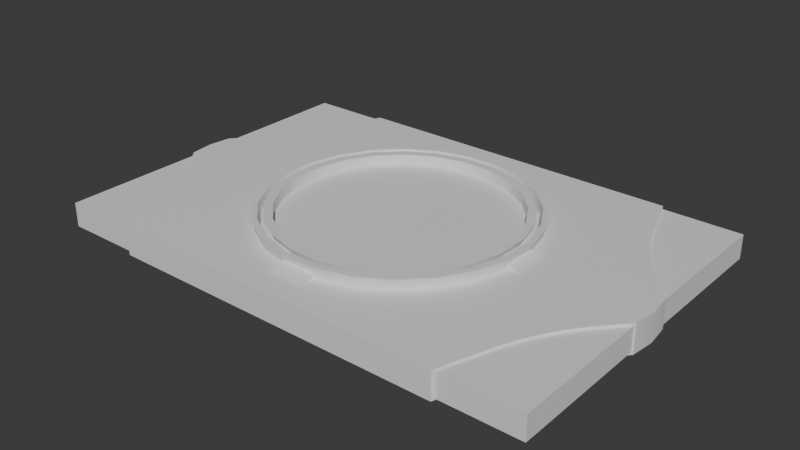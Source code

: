 # Source: iss_itdp.blend  (saved by Blender 4.2.66; exported with 4.5.12 LTS)
import bpy
from mathutils import Matrix  # noqa: F401  (used for matrix-valued properties, if any)

bpy.ops.wm.read_factory_settings(use_empty=True)
scene = bpy.context.scene
scene.name = 'Scene'

# ---- materials (node trees are filled in below, after node groups)
mat_iss_itdp = bpy.data.materials.new('iss_itdp')
mat_col = bpy.data.materials.new('col')

# ---- node groups
ng_smooth_by_angle = bpy.data.node_groups.new('Smooth by Angle', 'GeometryNodeTree')
_s = ng_smooth_by_angle.interface.new_socket(name='Mesh', in_out='OUTPUT', socket_type='NodeSocketGeometry')
_s = ng_smooth_by_angle.interface.new_socket(name='Mesh', in_out='INPUT', socket_type='NodeSocketGeometry')
_s = ng_smooth_by_angle.interface.new_socket(name='Angle', in_out='INPUT', socket_type='NodeSocketFloat')
_s.subtype = 'ANGLE'
_s.default_value = 0.5236
_s.min_value = 0.0
_s.max_value = 3.142
_s.description = 'Maximum face angle for smooth edges'
_s = ng_smooth_by_angle.interface.new_socket(name='Ignore Sharpness', in_out='INPUT', socket_type='NodeSocketBool')
_s.force_non_field = True
ng_smooth_by_angle.description = 'Set the sharpness of mesh edges based on the angle between the neighboring faces'
ng_smooth_by_angle.is_modifier = True
_N = ng_smooth_by_angle.nodes; _L = ng_smooth_by_angle.links
n0 = _N.new('GeometryNodeSetShadeSmooth'); n0.name = 'Set Shade Smooth'; n0.location = (120, -80)
n0.domain = 'EDGE'
n1 = _N.new('GeometryNodeSetShadeSmooth'); n1.name = 'Set Shade Smooth.001'; n1.location = (300, -80)
n2 = _N.new('NodeGroupOutput'); n2.name = 'Group Output'; n2.location = (480, -80)
n3 = _N.new('GeometryNodeInputMeshEdgeAngle'); n3.name = 'Edge Angle'; n3.location = (-440, -240)
n4 = _N.new('NodeGroupInput'); n4.name = 'Group Input'; n4.location = (-80, -80)
n5 = _N.new('GeometryNodeInputEdgeSmooth'); n5.name = 'Is Edge Smooth'; n5.location = (-260, -120)
n6 = _N.new('GeometryNodeInputShadeSmooth'); n6.name = 'Is Shade Smooth'; n6.location = (-440, -397)
n7 = _N.new('FunctionNodeCompare'); n7.name = 'Compare'; n7.location = (-260, -260)
n7.operation = 'LESS_EQUAL'
n7.inputs[6].default_value = (0.0, 0.0, 0.0, 0.0)
n7.inputs[7].default_value = (0.0, 0.0, 0.0, 0.0)
n8 = _N.new('FunctionNodeBooleanMath'); n8.name = 'Boolean Math.001'; n8.location = (-80, -260)
n9 = _N.new('NodeGroupInput'); n9.name = 'Group Input.001'; n9.location = (-440, -329)
n10 = _N.new('NodeGroupInput'); n10.name = 'Group Input.002'; n10.location = (-259, -189)
n11 = _N.new('FunctionNodeBooleanMath'); n11.name = 'Boolean Math'; n11.location = (-80, -149)
n11.operation = 'OR'
n12 = _N.new('FunctionNodeBooleanMath'); n12.name = 'Boolean Math.002'; n12.location = (-260, -380)
n12.operation = 'OR'
n13 = _N.new('NodeGroupInput'); n13.name = 'Group Input.003'; n13.location = (-440, -460)
_L.new(n3.outputs[0], n7.inputs[0])
_L.new(n1.outputs[0], n2.inputs[0])
_L.new(n9.outputs[1], n7.inputs[1])
_L.new(n7.outputs[0], n8.inputs[0])
_L.new(n4.outputs[0], n0.inputs[0])
_L.new(n0.outputs[0], n1.inputs[0])
_L.new(n8.outputs[0], n0.inputs[2])
_L.new(n10.outputs[2], n11.inputs[1])
_L.new(n5.outputs[0], n11.inputs[0])
_L.new(n11.outputs[0], n0.inputs[1])
_L.new(n13.outputs[2], n12.inputs[1])
_L.new(n6.outputs[0], n12.inputs[0])
_L.new(n12.outputs[0], n8.inputs[1])
n2.is_active_output = True

# ---- material node trees
mat_iss_itdp.use_nodes = True; mat_iss_itdp.node_tree.nodes.clear()
_N = mat_iss_itdp.node_tree.nodes; _L = mat_iss_itdp.node_tree.links
n0 = _N.new('ShaderNodeBsdfPrincipled'); n0.name = 'BSDF guidée'; n0.location = (10, 300)
n1 = _N.new('ShaderNodeOutputMaterial'); n1.name = 'Sortie matériau'; n1.location = (300, 300)
_L.new(n0.outputs[0], n1.inputs[0])
n1.is_active_output = True
mat_col.use_nodes = True; mat_col.node_tree.nodes.clear()
_N = mat_col.node_tree.nodes; _L = mat_col.node_tree.links
n0 = _N.new('ShaderNodeBsdfPrincipled'); n0.name = 'BSDF guidée'; n0.location = (10, 300)
n1 = _N.new('ShaderNodeOutputMaterial'); n1.name = 'Sortie matériau'; n1.location = (300, 300)
_L.new(n0.outputs[0], n1.inputs[0])
n1.is_active_output = True

# ---- world
world_world = bpy.data.worlds.new('World'); scene.world = world_world
world_world.use_nodes = True; world_world.node_tree.nodes.clear()
_N = world_world.node_tree.nodes; _L = world_world.node_tree.links
n0 = _N.new('ShaderNodeOutputWorld'); n0.name = 'World Output'; n0.location = (300, 300)
n1 = _N.new('ShaderNodeBackground'); n1.name = 'Background'; n1.location = (10, 300)
n1.inputs[0].default_value = (0.05088, 0.05088, 0.05088, 1.0)
_L.new(n1.outputs[0], n0.inputs[0])
n0.is_active_output = True
world_world.color = (0.05088, 0.05088, 0.05088)
world_world.sun_shadow_jitter_overblur = 0.0

# ---- meshes
me_cube_001 = bpy.data.meshes.new('Cube.001')
me_cube_001.from_pydata([(-1.0, -1.0, -1.0), (-1.0, -1.0, 1.0), (-1.0, 1.0, -1.0), (-1.0, 1.0, 1.0), (1.0, -1.0, -1.0), (1.0, -1.0, 1.0), (1.0, 1.0, -1.0), (1.0, 1.0, 1.0), (-1.0, -1.0, 0.0), (-1.0, 1.0, 0.0), (1.0, 1.0, 0.0), (1.0, -1.0, 0.0), (-1.281, 0.0, -1.088), (-1.474, -0.1387, -1.072), (-1.49, 0.0, -1.074), (-1.474, 0.1387, -1.072), (-1.281, 0.0, 1.088), (-1.474, 0.1387, 1.072), (-1.49, 0.0, 1.074), (-1.474, -0.1387, 1.072), (1.281, 0.0, -1.088), (1.474, 0.1387, -1.072), (1.49, 0.0, -1.074), (1.474, -0.1387, -1.072), (1.281, 0.0, 1.088), (1.474, -0.1387, 1.072), (1.49, 0.0, 1.074), (1.474, 0.1387, 1.072), (1.474, 0.1387, 0.0), (1.49, 0.0, 0.0), (1.474, -0.1387, 0.0), (-1.474, -0.1387, 0.0), (-1.49, 0.0, 0.0), (-1.474, 0.1387, 0.0), (-1.109, -0.6812, -1.039), (-1.333, -0.2982, -1.069), (-1.229, -0.246, -1.076), (-1.148, -0.5864, -1.049), (-1.205, -0.4803, -1.059), (-1.269, -0.3791, -1.065), (-1.333, 0.2982, -1.069), (-1.109, 0.6812, -1.039), (-1.229, 0.246, -1.076), (-1.269, 0.3791, -1.065), (-1.205, 0.4803, -1.059), (-1.148, 0.5864, -1.049), (-1.109, 0.6812, 1.039), (-1.333, 0.2982, 1.069), (-1.229, 0.246, 1.076), (-1.148, 0.5864, 1.049), (-1.205, 0.4803, 1.059), (-1.269, 0.3791, 1.065), (-1.333, -0.2982, 1.069), (-1.109, -0.6812, 1.039), (-1.229, -0.246, 1.076), (-1.269, -0.3791, 1.065), (-1.205, -0.4803, 1.059), (-1.148, -0.5864, 1.049), (1.109, 0.6812, -1.039), (1.333, 0.2982, -1.069), (1.229, 0.246, -1.076), (1.148, 0.5864, -1.049), (1.205, 0.4803, -1.059), (1.269, 0.3791, -1.065), (1.333, -0.2982, -1.069), (1.109, -0.6812, -1.039), (1.229, -0.246, -1.076), (1.269, -0.3791, -1.065), (1.205, -0.4803, -1.059), (1.148, -0.5864, -1.049), (1.109, -0.6812, 1.039), (1.333, -0.2982, 1.069), (1.229, -0.246, 1.076), (1.148, -0.5864, 1.049), (1.205, -0.4803, 1.059), (1.269, -0.3791, 1.065), (1.333, 0.2982, 1.069), (1.109, 0.6812, 1.039), (1.229, 0.246, 1.076), (1.269, 0.3791, 1.065), (1.205, 0.4803, 1.059), (1.148, 0.5864, 1.049), (1.109, 0.6812, 0.0), (1.333, 0.2982, 0.0), (1.148, 0.5864, 0.0), (1.205, 0.4803, 0.0), (1.269, 0.3791, 0.0), (1.333, -0.2982, 0.0), (1.109, -0.6812, 0.0), (1.269, -0.3791, 0.0), (1.205, -0.4803, 0.0), (1.148, -0.5864, 0.0), (-1.109, -0.6812, 0.0), (-1.333, -0.2982, 0.0), (-1.148, -0.5864, 0.0), (-1.205, -0.4803, 0.0), (-1.269, -0.3791, 0.0), (-1.333, 0.2982, 0.0), (-1.109, 0.6812, 0.0), (-1.269, 0.3791, 0.0), (-1.205, 0.4803, 0.0), (-1.148, 0.5864, 0.0)], [], [(60, 59, 21, 20), (9, 3, 7, 10), (11, 5, 1, 8), (2, 6, 58, 60, 20, 12, 42, 41), (87, 64, 23, 30), (70, 72, 24, 16, 54, 53, 1, 5), (97, 40, 15, 33), (4, 11, 8, 0), (27, 28, 83, 76), (72, 71, 25, 24), (2, 9, 10, 6), (19, 31, 93, 52), (48, 47, 17, 16), (7, 3, 46, 48, 16, 24, 78, 77), (31, 13, 35, 93), (13, 14, 12), (14, 15, 12), (41, 98, 9, 2), (47, 97, 33, 17), (17, 18, 16), (18, 19, 16), (8, 1, 53, 92), (28, 21, 59, 83), (21, 22, 20), (22, 23, 20), (65, 88, 11, 4), (71, 87, 30, 25), (25, 26, 24), (26, 27, 24), (10, 7, 77, 82), (23, 64, 66, 20), (30, 23, 22, 29), (29, 22, 21, 28), (6, 10, 82, 58), (88, 70, 5, 11), (25, 30, 29, 26), (26, 29, 28, 27), (27, 76, 78, 24), (15, 40, 42, 12), (33, 15, 14, 32), (32, 14, 13, 31), (0, 8, 92, 34), (98, 46, 3, 9), (17, 33, 32, 18), (18, 32, 31, 19), (19, 52, 54, 16), (34, 36, 12, 20, 66, 65, 4, 0), (34, 37, 36), (37, 38, 36), (38, 39, 36), (39, 35, 36), (40, 43, 42), (43, 44, 42), (44, 45, 42), (45, 41, 42), (46, 49, 48), (49, 50, 48), (50, 51, 48), (51, 47, 48), (52, 55, 54), (55, 56, 54), (56, 57, 54), (57, 53, 54), (58, 61, 60), (61, 62, 60), (62, 63, 60), (63, 59, 60), (64, 67, 66), (67, 68, 66), (68, 69, 66), (69, 65, 66), (70, 73, 72), (73, 74, 72), (74, 75, 72), (75, 71, 72), (76, 79, 78), (79, 80, 78), (80, 81, 78), (81, 77, 78), (88, 65, 69, 91), (91, 69, 68, 90), (90, 68, 67, 89), (89, 67, 64, 87), (58, 82, 84, 61), (61, 84, 85, 62), (62, 85, 86, 63), (63, 86, 83, 59), (70, 88, 91, 73), (73, 91, 90, 74), (74, 90, 89, 75), (75, 89, 87, 71), (82, 77, 81, 84), (84, 81, 80, 85), (85, 80, 79, 86), (86, 79, 76, 83), (98, 41, 45, 101), (101, 45, 44, 100), (100, 44, 43, 99), (99, 43, 40, 97), (34, 92, 94, 37), (37, 94, 95, 38), (38, 95, 96, 39), (39, 96, 93, 35), (46, 98, 101, 49), (49, 101, 100, 50), (50, 100, 99, 51), (51, 99, 97, 47), (92, 53, 57, 94), (94, 57, 56, 95), (95, 56, 55, 96), (96, 55, 52, 93), (36, 35, 13, 12)])
me_cube_001.polygons.foreach_set('use_smooth', [True] * 112)
_uv = me_cube_001.uv_layers.new(name='CarteUV')
_uv.uv.foreach_set('vector', [0.4133, 0.3447, 0.4199, 0.3578, 0.3997, 0.3758, 0.3822, 0.3513, 0.001967, 0.5059, 0.001967, 0.3794, 0.1296, 0.3794, 0.1296, 0.5059, 0.7173, 0.2544, 0.5908, 0.2544, 0.5908, 0.001259, 0.7173, 0.001259, 0.5087, 0.06264, 0.5087, 0.3157, 0.4684, 0.3295, 0.4133, 0.3447, 0.3822, 0.3513, 0.3822, 0.02706, 0.4133, 0.03367, 0.4684, 0.04886, 0.5284, 0.1366, 0.5284, 0.2719, 0.5105, 0.2723, 0.5105, 0.1366, 0.0416, 0.04886, 0.09667, 0.03367, 0.1278, 0.02706, 0.1278, 0.3513, 0.09667, 0.3447, 0.0416, 0.3295, 0.001259, 0.3157, 0.001259, 0.06264, 0.4221, 0.4773, 0.5574, 0.4773, 0.5578, 0.5038, 0.4221, 0.5038, 0.8439, 0.2544, 0.7173, 0.2544, 0.7173, 0.001259, 0.8439, 0.001259, 0.254, 0.3702, 0.254, 0.5059, 0.2275, 0.5059, 0.2275, 0.3707, 0.09667, 0.03367, 0.09008, 0.02056, 0.1103, 0.002592, 0.1278, 0.02706, 0.001967, 0.6325, 0.001967, 0.5059, 0.1296, 0.5059, 0.1296, 0.6325, 0.2868, 0.5359, 0.4224, 0.5359, 0.4224, 0.5539, 0.2872, 0.5539, 0.1589, 0.3447, 0.1655, 0.3578, 0.1454, 0.3758, 0.1278, 0.3513, 0.2544, 0.06264, 0.2544, 0.3157, 0.214, 0.3295, 0.1589, 0.3447, 0.1278, 0.3513, 0.1278, 0.02706, 0.1589, 0.03367, 0.214, 0.04886, 0.4224, 0.5359, 0.5581, 0.5359, 0.5577, 0.5539, 0.4224, 0.5539, 0.3646, 0.002592, 0.3822, 0.0005768, 0.3822, 0.02706, 0.3822, 0.0005768, 0.3997, 0.002592, 0.3822, 0.02706, 0.5536, 0.4212, 0.4221, 0.4212, 0.4221, 0.3794, 0.5487, 0.3794, 0.2869, 0.4773, 0.4221, 0.4773, 0.4221, 0.5038, 0.2864, 0.5038, 0.1454, 0.3758, 0.1278, 0.3778, 0.1278, 0.3513, 0.1278, 0.3778, 0.1103, 0.3758, 0.1278, 0.3513, 0.5458, 0.1354, 0.5458, 0.008812, 0.5737, 0.003878, 0.5737, 0.1354, 0.254, 0.5059, 0.254, 0.6416, 0.2275, 0.6411, 0.2275, 0.5059, 0.3997, 0.3758, 0.3822, 0.3778, 0.3822, 0.3513, 0.3822, 0.3778, 0.3646, 0.3758, 0.3822, 0.3513, 0.5766, 0.5347, 0.5766, 0.4032, 0.6045, 0.4032, 0.6045, 0.5297, 0.5284, 0.001398, 0.5284, 0.1366, 0.5105, 0.1366, 0.5105, 0.0009747, 0.1103, 0.002592, 0.1278, 0.0005768, 0.1278, 0.02706, 0.1278, 0.0005768, 0.1454, 0.002592, 0.1278, 0.02706, 0.1296, 0.5059, 0.1296, 0.3794, 0.1713, 0.3744, 0.1713, 0.5059, 0.3646, 0.3758, 0.3444, 0.3578, 0.351, 0.3447, 0.3822, 0.3513, 0.2843, 0.5059, 0.2843, 0.6416, 0.2701, 0.6419, 0.2701, 0.5059, 0.2701, 0.5059, 0.2701, 0.6419, 0.254, 0.6416, 0.254, 0.5059, 0.1296, 0.6325, 0.1296, 0.5059, 0.1713, 0.5059, 0.1713, 0.6374, 0.5766, 0.4032, 0.5766, 0.2717, 0.6045, 0.2766, 0.6045, 0.4032, 0.2843, 0.3702, 0.2843, 0.5059, 0.2701, 0.5059, 0.2701, 0.3699, 0.2701, 0.3699, 0.2701, 0.5059, 0.254, 0.5059, 0.254, 0.3702, 0.1454, 0.002592, 0.1655, 0.02056, 0.1589, 0.03367, 0.1278, 0.02706, 0.3997, 0.002592, 0.4199, 0.02056, 0.4133, 0.03367, 0.3822, 0.02706, 0.4221, 0.5038, 0.5578, 0.5038, 0.5581, 0.52, 0.4221, 0.52, 0.4221, 0.52, 0.5581, 0.52, 0.5578, 0.5342, 0.4221, 0.5342, 0.5458, 0.2619, 0.5458, 0.1354, 0.5737, 0.1354, 0.5737, 0.2668, 0.4221, 0.4212, 0.2906, 0.4212, 0.2956, 0.3794, 0.4221, 0.3794, 0.2864, 0.5038, 0.4221, 0.5038, 0.4221, 0.52, 0.2861, 0.52, 0.2861, 0.52, 0.4221, 0.52, 0.4221, 0.5342, 0.2864, 0.5342, 0.1103, 0.3758, 0.09008, 0.3578, 0.09667, 0.3447, 0.1278, 0.3513, 0.296, 0.04886, 0.351, 0.03367, 0.3822, 0.02706, 0.3822, 0.3513, 0.351, 0.3447, 0.296, 0.3295, 0.2556, 0.3157, 0.2556, 0.06264, 0.296, 0.04886, 0.308, 0.04386, 0.351, 0.03367, 0.308, 0.04386, 0.3214, 0.03673, 0.351, 0.03367, 0.3214, 0.03673, 0.3342, 0.02855, 0.351, 0.03367, 0.3342, 0.02855, 0.3444, 0.02056, 0.351, 0.03367, 0.4199, 0.02056, 0.4301, 0.02855, 0.4133, 0.03367, 0.4301, 0.02855, 0.443, 0.03673, 0.4133, 0.03367, 0.443, 0.03673, 0.4564, 0.04386, 0.4133, 0.03367, 0.4564, 0.04386, 0.4684, 0.04886, 0.4133, 0.03367, 0.214, 0.3295, 0.202, 0.3345, 0.1589, 0.3447, 0.202, 0.3345, 0.1886, 0.3416, 0.1589, 0.3447, 0.1886, 0.3416, 0.1758, 0.3498, 0.1589, 0.3447, 0.1758, 0.3498, 0.1655, 0.3578, 0.1589, 0.3447, 0.09008, 0.3578, 0.07983, 0.3498, 0.09667, 0.3447, 0.07983, 0.3498, 0.06702, 0.3416, 0.09667, 0.3447, 0.06702, 0.3416, 0.0536, 0.3345, 0.09667, 0.3447, 0.0536, 0.3345, 0.0416, 0.3295, 0.09667, 0.3447, 0.4684, 0.3295, 0.4564, 0.3345, 0.4133, 0.3447, 0.4564, 0.3345, 0.443, 0.3416, 0.4133, 0.3447, 0.443, 0.3416, 0.4301, 0.3498, 0.4133, 0.3447, 0.4301, 0.3498, 0.4199, 0.3578, 0.4133, 0.3447, 0.3444, 0.3578, 0.3342, 0.3498, 0.351, 0.3447, 0.3342, 0.3498, 0.3214, 0.3416, 0.351, 0.3447, 0.3214, 0.3416, 0.308, 0.3345, 0.351, 0.3447, 0.308, 0.3345, 0.296, 0.3295, 0.351, 0.3447, 0.0416, 0.04886, 0.0536, 0.04386, 0.09667, 0.03367, 0.0536, 0.04386, 0.06702, 0.03673, 0.09667, 0.03367, 0.06702, 0.03673, 0.07983, 0.02855, 0.09667, 0.03367, 0.07983, 0.02855, 0.09008, 0.02056, 0.09667, 0.03367, 0.1655, 0.02056, 0.1758, 0.02855, 0.1589, 0.03367, 0.1758, 0.02855, 0.1886, 0.03673, 0.1589, 0.03367, 0.1886, 0.03673, 0.202, 0.04386, 0.1589, 0.03367, 0.202, 0.04386, 0.214, 0.04886, 0.1589, 0.03367, 0.5766, 0.4032, 0.5766, 0.5347, 0.5687, 0.536, 0.5687, 0.4032, 0.5687, 0.4032, 0.5687, 0.536, 0.5607, 0.5371, 0.5607, 0.4032, 0.5446, 0.1366, 0.5446, 0.2706, 0.5364, 0.2715, 0.5364, 0.1366, 0.5364, 0.1366, 0.5364, 0.2715, 0.5284, 0.2719, 0.5284, 0.1366, 0.1713, 0.6374, 0.1713, 0.5059, 0.1842, 0.5059, 0.1842, 0.6387, 0.1842, 0.6387, 0.1842, 0.5059, 0.1994, 0.5059, 0.1994, 0.6399, 0.1994, 0.6399, 0.1994, 0.5059, 0.2146, 0.5059, 0.2146, 0.6407, 0.2146, 0.6407, 0.2146, 0.5059, 0.2275, 0.5059, 0.2275, 0.6411, 0.5766, 0.2717, 0.5766, 0.4032, 0.5687, 0.4032, 0.5687, 0.2704, 0.5687, 0.2704, 0.5687, 0.4032, 0.5607, 0.4032, 0.5607, 0.2692, 0.5446, 0.002685, 0.5446, 0.1366, 0.5364, 0.1366, 0.5364, 0.001822, 0.5364, 0.001822, 0.5364, 0.1366, 0.5284, 0.1366, 0.5284, 0.001398, 0.1713, 0.5059, 0.1713, 0.3744, 0.1842, 0.3731, 0.1842, 0.5059, 0.1842, 0.5059, 0.1842, 0.3731, 0.1994, 0.3719, 0.1994, 0.5059, 0.1994, 0.5059, 0.1994, 0.3719, 0.2146, 0.3711, 0.2146, 0.5059, 0.2146, 0.5059, 0.2146, 0.3711, 0.2275, 0.3707, 0.2275, 0.5059, 0.4221, 0.4212, 0.5536, 0.4212, 0.5549, 0.4341, 0.4221, 0.4341, 0.4221, 0.4341, 0.5549, 0.4341, 0.5561, 0.4493, 0.4221, 0.4493, 0.4221, 0.4493, 0.5561, 0.4493, 0.5569, 0.4645, 0.4221, 0.4645, 0.4221, 0.4645, 0.5569, 0.4645, 0.5574, 0.4773, 0.4221, 0.4773, 0.5737, 0.2668, 0.5737, 0.1354, 0.5815, 0.1354, 0.5815, 0.2681, 0.5815, 0.2681, 0.5815, 0.1354, 0.5895, 0.1354, 0.5895, 0.2693, 0.5564, 0.5701, 0.4224, 0.5701, 0.4224, 0.5619, 0.5572, 0.5619, 0.5572, 0.5619, 0.4224, 0.5619, 0.4224, 0.5539, 0.5577, 0.5539, 0.2906, 0.4212, 0.4221, 0.4212, 0.4221, 0.4341, 0.2893, 0.4341, 0.2893, 0.4341, 0.4221, 0.4341, 0.4221, 0.4493, 0.2882, 0.4493, 0.2882, 0.4493, 0.4221, 0.4493, 0.4221, 0.4645, 0.2873, 0.4645, 0.2873, 0.4645, 0.4221, 0.4645, 0.4221, 0.4773, 0.2869, 0.4773, 0.5737, 0.1354, 0.5737, 0.003878, 0.5815, 0.002576, 0.5815, 0.1354, 0.5815, 0.1354, 0.5815, 0.002576, 0.5895, 0.001404, 0.5895, 0.1354, 0.4224, 0.5701, 0.2885, 0.5701, 0.2876, 0.5619, 0.4224, 0.5619, 0.4224, 0.5619, 0.2876, 0.5619, 0.2872, 0.5539, 0.4224, 0.5539, 0.351, 0.03367, 0.3444, 0.02056, 0.3646, 0.002592, 0.3822, 0.02706])
me_cube_001.materials.append(mat_iss_itdp)
me_cube_001.update()
me_cube_004 = bpy.data.meshes.new('Cube.004')
me_cube_004.from_pydata([(-0.9745, -0.6525, -0.04661), (-0.9745, -0.6525, 0.04661), (-0.9745, 0.6525, -0.04661), (-0.9745, 0.6525, 0.04661), (0.9745, -0.6525, -0.04661), (0.9745, -0.6525, 0.04661), (0.9745, 0.6525, -0.04661), (0.9745, 0.6525, 0.04661)], [], [(0, 1, 3, 2), (2, 3, 7, 6), (6, 7, 5, 4), (4, 5, 1, 0), (2, 6, 4, 0), (7, 3, 1, 5)])
_uv = me_cube_004.uv_layers.new(name='CarteUV')
_uv.uv.foreach_set('vector', [0.375, 0.0, 0.625, 0.0, 0.625, 0.25, 0.375, 0.25, 0.375, 0.25, 0.625, 0.25, 0.625, 0.5, 0.375, 0.5, 0.375, 0.5, 0.625, 0.5, 0.625, 0.75, 0.375, 0.75, 0.375, 0.75, 0.625, 0.75, 0.625, 1.0, 0.375, 1.0, 0.125, 0.5, 0.375, 0.5, 0.375, 0.75, 0.125, 0.75, 0.625, 0.5, 0.875, 0.5, 0.875, 0.75, 0.625, 0.75])
me_cube_004.materials.append(mat_col)
me_cube_004.update()
me_cylindre = bpy.data.meshes.new('Cylindre')
me_cylindre.from_pydata([(0.0, 0.9193, 0.1664), (0.0, 1.0, 1.0), (0.2379, 0.888, 0.1664), (0.2588, 0.9659, 1.0), (0.4597, 0.7962, 0.1664), (0.5, 0.866, 1.0), (0.6501, 0.6501, 0.1664), (0.7071, 0.7071, 1.0), (0.7962, 0.4597, 0.1664), (0.866, 0.5, 1.0), (0.888, 0.2379, 0.1664), (0.9659, 0.2588, 1.0), (0.9193, 0.0, 0.1664), (1.0, 0.0, 1.0), (0.888, -0.2379, 0.1664), (0.9659, -0.2588, 1.0), (0.7962, -0.4597, 0.1664), (0.866, -0.5, 1.0), (0.6501, -0.6501, 0.1664), (0.7071, -0.7071, 1.0), (0.4597, -0.7962, 0.1664), (0.5, -0.866, 1.0), (0.2379, -0.888, 0.1664), (0.2588, -0.9659, 1.0), (0.0, -0.9193, 0.1664), (0.0, -1.0, 1.0), (-0.2379, -0.888, 0.1664), (-0.2588, -0.9659, 1.0), (-0.4597, -0.7962, 0.1664), (-0.5, -0.866, 1.0), (-0.6501, -0.6501, 0.1664), (-0.7071, -0.7071, 1.0), (-0.7962, -0.4597, 0.1664), (-0.866, -0.5, 1.0), (-0.888, -0.2379, 0.1664), (-0.9659, -0.2588, 1.0), (-0.9193, 0.0, 0.1664), (-1.0, 0.0, 1.0), (-0.888, 0.2379, 0.1664), (-0.9659, 0.2588, 1.0), (-0.7962, 0.4597, 0.1664), (-0.866, 0.5, 1.0), (-0.6501, 0.6501, 0.1664), (-0.7071, 0.7071, 1.0), (-0.4597, 0.7962, 0.1664), (-0.5, 0.866, 1.0), (-0.2379, 0.888, 0.1664), (-0.2588, 0.9659, 1.0), (0.0, 0.9553, 0.1664), (0.2472, 0.9227, 0.1664), (0.4776, 0.8273, 0.1664), (0.6755, 0.6755, 0.1664), (0.8273, 0.4776, 0.1664), (0.9227, 0.2472, 0.1664), (0.9553, 0.0, 0.1664), (0.9227, -0.2472, 0.1664), (0.8273, -0.4776, 0.1664), (0.6755, -0.6755, 0.1664), (0.4776, -0.8273, 0.1664), (0.2472, -0.9227, 0.1664), (0.0, -0.9553, 0.1664), (-0.2472, -0.9227, 0.1664), (-0.4776, -0.8273, 0.1664), (-0.6755, -0.6755, 0.1664), (-0.8273, -0.4776, 0.1664), (-0.9227, -0.2472, 0.1664), (-0.9553, 0.0, 0.1664), (-0.9227, 0.2472, 0.1664), (-0.8273, 0.4776, 0.1664), (-0.6755, 0.6755, 0.1664), (-0.4776, 0.8273, 0.1664), (-0.2472, 0.9227, 0.1664), (-5.236e-10, 0.8746, 1.566), (0.2264, 0.8448, 1.566), (0.4373, 0.7574, 1.566), (0.6184, 0.6184, 1.566), (0.7574, 0.4373, 1.566), (0.8448, 0.2264, 1.566), (0.8746, 0.0, 1.566), (0.8448, -0.2264, 1.566), (0.7574, -0.4373, 1.566), (0.6184, -0.6184, 1.566), (0.4373, -0.7574, 1.566), (0.2264, -0.8448, 1.566), (-5.236e-10, -0.8746, 1.566), (-0.2264, -0.8448, 1.566), (-0.4373, -0.7574, 1.566), (-0.6184, -0.6184, 1.566), (-0.7574, -0.4373, 1.566), (-0.8448, -0.2264, 1.566), (-0.8746, 0.0, 1.566), (-0.8448, 0.2264, 1.566), (-0.7574, 0.4373, 1.566), (-0.6184, 0.6184, 1.566), (-0.4373, 0.7574, 1.566), (-0.2264, 0.8448, 1.566), (0.0, 1.0, 0.1664), (0.2588, 0.9659, 0.1664), (0.5, 0.866, 0.1664), (0.7071, 0.7071, 0.1664), (0.866, 0.5, 0.1664), (0.9659, 0.2588, 0.1664), (1.0, 0.0, 0.1664), (0.9659, -0.2588, 0.1664), (0.866, -0.5, 0.1664), (0.7071, -0.7071, 0.1664), (0.5, -0.866, 0.1664), (0.2588, -0.9659, 0.1664), (0.0, -1.0, 0.1664), (-0.2588, -0.9659, 0.1664), (-0.5, -0.866, 0.1664), (-0.7071, -0.7071, 0.1664), (-0.866, -0.5, 0.1664), (-0.9659, -0.2588, 0.1664), (-1.0, 0.0, 0.1664), (-0.9659, 0.2588, 0.1664), (-0.866, 0.5, 0.1664), (-0.7071, 0.7071, 0.1664), (-0.5, 0.866, 0.1664), (-0.2588, 0.9659, 0.1664), (0.0, 0.8746, 0.1664), (0.2264, 0.8448, 0.1664), (0.4373, 0.7574, 0.1664), (0.6184, 0.6184, 0.1664), (0.7574, 0.4373, 0.1664), (0.8448, 0.2264, 0.1664), (0.8746, 0.0, 0.1664), (0.8448, -0.2264, 0.1664), (0.7574, -0.4373, 0.1664), (0.6184, -0.6184, 0.1664), (0.4373, -0.7574, 0.1664), (0.2264, -0.8448, 0.1664), (0.0, -0.8746, 0.1664), (-0.2264, -0.8448, 0.1664), (-0.4373, -0.7574, 0.1664), (-0.6184, -0.6184, 0.1664), (-0.7574, -0.4373, 0.1664), (-0.8448, -0.2264, 0.1664), (-0.8746, 0.0, 0.1664), (-0.8448, 0.2264, 0.1664), (-0.7574, 0.4373, 0.1664), (-0.6184, 0.6184, 0.1664), (-0.4373, 0.7574, 0.1664), (-0.2264, 0.8448, 0.1664), (-1.578e-10, 1.023, -0.168), (0.2649, 0.9884, -0.168), (0.5117, 0.8862, -0.168), (0.7236, 0.7236, -0.168), (0.8862, 0.5117, -0.168), (0.9884, 0.2649, -0.168), (1.023, -2.009e-10, -0.168), (0.9884, -0.2649, -0.168), (0.8862, -0.5117, -0.168), (0.7236, -0.7236, -0.168), (0.5117, -0.8862, -0.168), (0.2649, -0.9884, -0.168), (-1.578e-10, -1.023, -0.168), (-0.2649, -0.9884, -0.168), (-0.5117, -0.8862, -0.168), (-0.7236, -0.7236, -0.168), (-0.8862, -0.5117, -0.168), (-0.9884, -0.2649, -0.168), (-1.023, -2.009e-10, -0.168), (-0.9884, 0.2649, -0.168), (-0.8862, 0.5117, -0.168), (-0.7236, 0.7236, -0.168), (-0.5117, 0.8862, -0.168), (-0.2649, 0.9884, -0.168), (-1.578e-10, 0.9775, -0.168), (0.253, 0.9442, -0.168), (0.4888, 0.8466, -0.168), (0.6912, 0.6912, -0.168), (0.8466, 0.4888, -0.168), (0.9442, 0.253, -0.168), (0.9775, -2.009e-10, -0.168), (0.9442, -0.253, -0.168), (0.8466, -0.4888, -0.168), (0.6912, -0.6912, -0.168), (0.4888, -0.8466, -0.168), (0.253, -0.9442, -0.168), (-1.578e-10, -0.9775, -0.168), (-0.253, -0.9442, -0.168), (-0.4888, -0.8466, -0.168), (-0.6912, -0.6912, -0.168), (-0.8466, -0.4888, -0.168), (-0.9442, -0.253, -0.168), (-0.9775, -2.009e-10, -0.168), (-0.9442, 0.253, -0.168), (-0.8466, 0.4888, -0.168), (-0.6912, 0.6912, -0.168), (-0.4888, 0.8466, -0.168), (-0.253, 0.9442, -0.168), (0.0, 0.8746, -0.1482), (0.2264, 0.8448, -0.1482), (0.4373, 0.7574, -0.1482), (0.6184, 0.6184, -0.1482), (0.7574, 0.4373, -0.1482), (0.8448, 0.2264, -0.1482), (0.8746, 0.0, -0.1482), (0.8448, -0.2264, -0.1482), (0.7574, -0.4373, -0.1482), (0.6184, -0.6184, -0.1482), (0.4373, -0.7574, -0.1482), (0.2264, -0.8448, -0.1482), (0.0, -0.8746, -0.1482), (-0.2264, -0.8448, -0.1482), (-0.4373, -0.7574, -0.1482), (-0.6184, -0.6184, -0.1482), (-0.7574, -0.4373, -0.1482), (-0.8448, -0.2264, -0.1482), (-0.8746, 0.0, -0.1482), (-0.8448, 0.2264, -0.1482), (-0.7574, 0.4373, -0.1482), (-0.6184, 0.6184, -0.1482), (-0.4373, 0.7574, -0.1482), (-0.2264, 0.8448, -0.1482), (3.256e-10, 0.9388, -0.1482), (0.243, 0.9068, -0.1482), (0.4694, 0.813, -0.1482), (0.6638, 0.6638, -0.1482), (0.813, 0.4694, -0.1482), (0.9068, 0.243, -0.1482), (0.9388, -5.21e-11, -0.1482), (0.9068, -0.243, -0.1482), (0.813, -0.4694, -0.1482), (0.6638, -0.6638, -0.1482), (0.4694, -0.813, -0.1482), (0.243, -0.9068, -0.1482), (3.256e-10, -0.9388, -0.1482), (-0.243, -0.9068, -0.1482), (-0.4694, -0.813, -0.1482), (-0.6638, -0.6638, -0.1482), (-0.813, -0.4694, -0.1482), (-0.9068, -0.243, -0.1482), (-0.9388, -5.21e-11, -0.1482), (-0.9068, 0.243, -0.1482), (-0.813, 0.4694, -0.1482), (-0.6638, 0.6638, -0.1482), (-0.4694, 0.813, -0.1482), (-0.243, 0.9068, -0.1482), (-4.004e-09, 1.181, 0.4711), (0.3056, 1.14, 0.4711), (0.3056, 1.14, 1.455), (-4.004e-09, 1.181, 1.455), (1.181, -6.674e-10, 1.455), (1.181, -6.674e-10, 0.4711), (1.14, -0.3056, 0.4711), (1.14, -0.3056, 1.455), (-4.004e-09, -1.181, 1.455), (-4.004e-09, -1.181, 0.4711), (-0.3056, -1.14, 0.4711), (-0.3056, -1.14, 1.455), (-1.181, -6.674e-10, 1.455), (-1.181, -6.674e-10, 0.4711), (-1.14, 0.3056, 0.4711), (-1.14, 0.3056, 1.455)], [], [(27, 109, 250, 251), (97, 3, 5, 98), (98, 5, 7, 99), (99, 7, 9, 100), (100, 9, 11, 101), (101, 11, 13, 102), (96, 1, 243, 240), (103, 15, 17, 104), (104, 17, 19, 105), (105, 19, 21, 106), (106, 21, 23, 107), (107, 23, 25, 108), (25, 27, 251, 248), (109, 27, 29, 110), (110, 29, 31, 111), (111, 31, 33, 112), (112, 33, 35, 113), (113, 35, 37, 114), (1, 3, 242, 243), (115, 39, 41, 116), (116, 41, 43, 117), (117, 43, 45, 118), (118, 45, 47, 119), (119, 47, 1, 96), (139, 140, 92, 91), (2, 0, 48, 49), (4, 2, 49, 50), (6, 4, 50, 51), (8, 6, 51, 52), (10, 8, 52, 53), (12, 10, 53, 54), (14, 12, 54, 55), (16, 14, 55, 56), (18, 16, 56, 57), (20, 18, 57, 58), (22, 20, 58, 59), (24, 22, 59, 60), (26, 24, 60, 61), (28, 26, 61, 62), (30, 28, 62, 63), (32, 30, 63, 64), (34, 32, 64, 65), (36, 34, 65, 66), (38, 36, 66, 67), (40, 38, 67, 68), (42, 40, 68, 69), (44, 42, 69, 70), (46, 44, 70, 71), (0, 46, 71, 48), (132, 133, 85, 84), (125, 126, 78, 77), (140, 141, 93, 92), (133, 134, 86, 85), (126, 127, 79, 78), (141, 142, 94, 93), (134, 135, 87, 86), (127, 128, 80, 79), (142, 143, 95, 94), (120, 121, 73, 72), (135, 136, 88, 87), (128, 129, 81, 80), (143, 120, 72, 95), (121, 122, 74, 73), (136, 137, 89, 88), (129, 130, 82, 81), (122, 123, 75, 74), (137, 138, 90, 89), (130, 131, 83, 82), (123, 124, 76, 75), (138, 139, 91, 90), (131, 132, 84, 83), (124, 125, 77, 76), (98, 99, 147, 146), (62, 61, 181, 182), (111, 112, 160, 159), (61, 60, 180, 181), (102, 103, 151, 150), (60, 59, 179, 180), (115, 116, 164, 163), (106, 107, 155, 154), (97, 98, 146, 145), (59, 58, 178, 179), (48, 71, 191, 168), (119, 96, 144, 167), (110, 111, 159, 158), (58, 57, 177, 178), (101, 102, 150, 149), (71, 70, 190, 191), (57, 56, 176, 177), (114, 115, 163, 162), (70, 69, 189, 190), (105, 106, 154, 153), (56, 55, 175, 176), (69, 68, 188, 189), (96, 97, 145, 144), (118, 119, 167, 166), (123, 122, 194, 195), (32, 34, 233, 232), (136, 135, 207, 208), (4, 6, 219, 218), (122, 121, 193, 194), (30, 32, 232, 231), (135, 134, 206, 207), (2, 4, 218, 217), (121, 120, 192, 193), (28, 30, 231, 230), (134, 133, 205, 206), (0, 2, 217, 216), (26, 28, 230, 229), (133, 132, 204, 205), (24, 26, 229, 228), (132, 131, 203, 204), (22, 24, 228, 227), (131, 130, 202, 203), (120, 143, 215, 192), (20, 22, 227, 226), (130, 129, 201, 202), (46, 0, 216, 239), (143, 142, 214, 215), (18, 20, 226, 225), (169, 168, 144, 145), (170, 169, 145, 146), (171, 170, 146, 147), (172, 171, 147, 148), (173, 172, 148, 149), (174, 173, 149, 150), (175, 174, 150, 151), (176, 175, 151, 152), (177, 176, 152, 153), (178, 177, 153, 154), (179, 178, 154, 155), (180, 179, 155, 156), (181, 180, 156, 157), (182, 181, 157, 158), (183, 182, 158, 159), (184, 183, 159, 160), (185, 184, 160, 161), (186, 185, 161, 162), (187, 186, 162, 163), (188, 187, 163, 164), (189, 188, 164, 165), (190, 189, 165, 166), (191, 190, 166, 167), (168, 191, 167, 144), (49, 48, 168, 169), (107, 108, 156, 155), (116, 117, 165, 164), (63, 62, 182, 183), (50, 49, 169, 170), (103, 104, 152, 151), (64, 63, 183, 184), (112, 113, 161, 160), (51, 50, 170, 171), (65, 64, 184, 185), (99, 100, 148, 147), (52, 51, 171, 172), (108, 109, 157, 156), (117, 118, 166, 165), (66, 65, 185, 186), (53, 52, 172, 173), (104, 105, 153, 152), (67, 66, 186, 187), (113, 114, 162, 161), (54, 53, 173, 174), (68, 67, 187, 188), (100, 101, 149, 148), (55, 54, 174, 175), (109, 110, 158, 157), (216, 217, 193, 192), (217, 218, 194, 193), (218, 219, 195, 194), (219, 220, 196, 195), (220, 221, 197, 196), (221, 222, 198, 197), (222, 223, 199, 198), (223, 224, 200, 199), (224, 225, 201, 200), (225, 226, 202, 201), (226, 227, 203, 202), (227, 228, 204, 203), (228, 229, 205, 204), (229, 230, 206, 205), (230, 231, 207, 206), (231, 232, 208, 207), (232, 233, 209, 208), (233, 234, 210, 209), (234, 235, 211, 210), (235, 236, 212, 211), (236, 237, 213, 212), (237, 238, 214, 213), (238, 239, 215, 214), (239, 216, 192, 215), (6, 8, 220, 219), (137, 136, 208, 209), (34, 36, 234, 233), (124, 123, 195, 196), (8, 10, 221, 220), (138, 137, 209, 210), (36, 38, 235, 234), (125, 124, 196, 197), (10, 12, 222, 221), (139, 138, 210, 211), (38, 40, 236, 235), (126, 125, 197, 198), (12, 14, 223, 222), (140, 139, 211, 212), (40, 42, 237, 236), (127, 126, 198, 199), (14, 16, 224, 223), (141, 140, 212, 213), (42, 44, 238, 237), (128, 127, 199, 200), (16, 18, 225, 224), (142, 141, 213, 214), (44, 46, 239, 238), (129, 128, 200, 201), (240, 243, 242, 241), (245, 244, 247, 246), (249, 248, 251, 250), (253, 252, 255, 254), (114, 37, 252, 253), (3, 97, 241, 242), (115, 114, 253, 254), (102, 13, 244, 245), (37, 39, 255, 252), (103, 102, 245, 246), (39, 115, 254, 255), (13, 15, 247, 244), (15, 103, 246, 247), (108, 25, 248, 249), (97, 96, 240, 241), (109, 108, 249, 250)])
me_cylindre.polygons.foreach_set('use_smooth', [1, 1, 1, 1, 1, 1, 1, 1, 1, 1, 1, 1, 0, 1, 1, 1, 1, 1, 0, 1, 1, 1, 1, 1, 1, 1, 1, 1, 1, 1, 1, 1, 1, 1, 1, 1, 1, 1, 1, 1, 1, 1, 1, 1, 1, 1, 1, 1, 1, 1, 1, 1, 1, 1, 1, 1, 1, 1, 1, 1, 1, 1, 1, 1, 1, 1, 1, 1, 1, 1, 1, 1, 1, 1, 1, 1, 1, 1, 1, 1, 1, 1, 1, 1, 1, 1, 1, 1, 1, 1, 1, 1, 1, 1, 1, 1, 1, 1, 1, 1, 1, 1, 1, 1, 1, 1, 1, 1, 1, 1, 1, 1, 1, 1, 1, 1, 1, 1, 1, 1, 1, 1, 1, 1, 1, 1, 1, 1, 1, 1, 1, 1, 1, 1, 1, 1, 1, 1, 1, 1, 1, 1, 1, 1, 1, 1, 1, 1, 1, 1, 1, 1, 1, 1, 1, 1, 1, 1, 1, 1, 1, 1, 1, 1, 1, 1, 1, 1, 1, 1, 1, 1, 1, 1, 1, 1, 1, 1, 1, 1, 1, 1, 1, 1, 1, 1, 1, 1, 1, 1, 1, 1, 1, 1, 1, 1, 1, 1, 1, 1, 1, 1, 1, 1, 1, 1, 1, 1, 1, 1, 1, 1, 1, 1, 1, 1, 1, 1, 1, 1, 1, 1, 1, 1, 0, 1, 1, 0, 1, 1, 1, 1])
_uv = me_cylindre.uv_layers.new(name='CarteUV')
_uv.uv.foreach_set('vector', [0.3628, 0.6133, 0.4683, 0.6133, 0.4296, 0.6314, 0.3051, 0.6314, 0.2631, 0.9179, 0.2631, 0.8125, 0.2917, 0.8126, 0.2917, 0.9181, 0.2917, 0.9181, 0.2917, 0.8126, 0.3236, 0.8127, 0.3236, 0.9182, 0.3236, 0.9182, 0.3236, 0.8127, 0.3566, 0.8127, 0.3566, 0.9182, 0.3566, 0.9182, 0.3566, 0.8127, 0.3885, 0.8126, 0.3885, 0.9181, 0.3885, 0.9181, 0.3885, 0.8126, 0.4171, 0.8125, 0.4171, 0.9179, 0.4698, 0.7427, 0.3643, 0.7427, 0.3066, 0.7246, 0.4311, 0.7246, 0.1638, 0.958, 0.05836, 0.958, 0.05855, 0.9294, 0.164, 0.9294, 0.164, 0.9294, 0.05855, 0.9294, 0.05865, 0.8975, 0.1641, 0.8975, 0.1641, 0.8975, 0.05865, 0.8975, 0.05865, 0.8644, 0.1641, 0.8644, 0.1641, 0.8644, 0.05865, 0.8644, 0.05855, 0.8325, 0.164, 0.8325, 0.164, 0.8325, 0.05855, 0.8325, 0.05836, 0.8039, 0.1638, 0.8039, 0.2512, 0.7025, 0.2278, 0.7022, 0.2417, 0.6444, 0.2693, 0.6447, 0.8167, 0.6396, 0.8167, 0.5342, 0.8453, 0.5343, 0.8453, 0.6398, 0.8453, 0.6398, 0.8453, 0.5343, 0.8772, 0.5344, 0.8772, 0.6399, 0.8772, 0.6399, 0.8772, 0.5344, 0.9102, 0.5344, 0.9102, 0.6399, 0.9102, 0.6399, 0.9102, 0.5344, 0.9421, 0.5343, 0.9421, 0.6398, 0.9421, 0.6398, 0.9421, 0.5343, 0.9707, 0.5342, 0.9707, 0.6396, 0.3643, 0.7427, 0.3641, 0.7661, 0.3062, 0.7521, 0.3066, 0.7246, 0.5503, 0.894, 0.5503, 0.7885, 0.579, 0.7887, 0.579, 0.8942, 0.579, 0.8942, 0.579, 0.7887, 0.6109, 0.7888, 0.6109, 0.8943, 0.6109, 0.8943, 0.6109, 0.7888, 0.6439, 0.7888, 0.6439, 0.8943, 0.6439, 0.8943, 0.6439, 0.7888, 0.6758, 0.7887, 0.6758, 0.8942, 0.6758, 0.8942, 0.6758, 0.7887, 0.7044, 0.7885, 0.7044, 0.894, 0.1784, 0.6642, 0.1782, 0.6892, 0.001124, 0.6892, 0.00129, 0.6642, 0.64, 0.5428, 0.6107, 0.5507, 0.6089, 0.5465, 0.6394, 0.5383, 0.6704, 0.5428, 0.64, 0.5428, 0.6394, 0.5383, 0.671, 0.5383, 0.6997, 0.5507, 0.6704, 0.5428, 0.671, 0.5383, 0.7015, 0.5465, 0.726, 0.5659, 0.6997, 0.5507, 0.7015, 0.5465, 0.7288, 0.5623, 0.7475, 0.5874, 0.726, 0.5659, 0.7288, 0.5623, 0.7511, 0.5846, 0.7627, 0.6137, 0.7475, 0.5874, 0.7511, 0.5846, 0.7669, 0.6119, 0.7705, 0.643, 0.7627, 0.6137, 0.7669, 0.6119, 0.775, 0.6424, 0.7705, 0.6734, 0.7705, 0.643, 0.775, 0.6424, 0.775, 0.674, 0.7627, 0.7027, 0.7705, 0.6734, 0.775, 0.674, 0.7669, 0.7044, 0.7475, 0.729, 0.7627, 0.7027, 0.7669, 0.7044, 0.7511, 0.7318, 0.726, 0.7505, 0.7475, 0.729, 0.7511, 0.7318, 0.7288, 0.7541, 0.6997, 0.7657, 0.726, 0.7505, 0.7288, 0.7541, 0.7015, 0.7699, 0.6704, 0.7735, 0.6997, 0.7657, 0.7015, 0.7699, 0.671, 0.778, 0.64, 0.7735, 0.6704, 0.7735, 0.671, 0.778, 0.6394, 0.778, 0.6107, 0.7657, 0.64, 0.7735, 0.6394, 0.778, 0.6089, 0.7699, 0.5844, 0.7505, 0.6107, 0.7657, 0.6089, 0.7699, 0.5816, 0.7541, 0.5629, 0.729, 0.5844, 0.7505, 0.5816, 0.7541, 0.5593, 0.7318, 0.5477, 0.7027, 0.5629, 0.729, 0.5593, 0.7318, 0.5435, 0.7044, 0.5398, 0.6734, 0.5477, 0.7027, 0.5435, 0.7044, 0.5353, 0.674, 0.5398, 0.643, 0.5398, 0.6734, 0.5353, 0.674, 0.5353, 0.6424, 0.5477, 0.6137, 0.5398, 0.643, 0.5353, 0.6424, 0.5435, 0.6119, 0.5629, 0.5874, 0.5477, 0.6137, 0.5435, 0.6119, 0.5593, 0.5846, 0.5844, 0.5659, 0.5629, 0.5874, 0.5593, 0.5846, 0.5816, 0.5623, 0.6107, 0.5507, 0.5844, 0.5659, 0.5816, 0.5623, 0.6089, 0.5465, 0.9292, 0.8908, 0.9087, 0.8906, 0.9087, 0.7135, 0.9292, 0.7137, 0.7915, 0.4341, 0.7665, 0.4343, 0.7665, 0.2571, 0.7915, 0.257, 0.1782, 0.6892, 0.1782, 0.7172, 0.001038, 0.7172, 0.001124, 0.6892, 0.9087, 0.8906, 0.8837, 0.8904, 0.8837, 0.7133, 0.9087, 0.7135, 0.7631, 0.4345, 0.7426, 0.4343, 0.7426, 0.2571, 0.7631, 0.2574, 0.1782, 0.7172, 0.1782, 0.7461, 0.001038, 0.7461, 0.001038, 0.7172, 0.8837, 0.8904, 0.8558, 0.8904, 0.8558, 0.7132, 0.8837, 0.7133, 0.7426, 0.4343, 0.7176, 0.4341, 0.7176, 0.257, 0.7426, 0.2571, 0.1782, 0.7461, 0.1782, 0.774, 0.001124, 0.774, 0.001038, 0.7461, 0.9217, 0.4345, 0.9012, 0.4343, 0.9012, 0.2571, 0.9217, 0.2574, 0.8558, 0.8904, 0.8269, 0.8904, 0.8269, 0.7132, 0.8558, 0.7132, 0.7176, 0.4341, 0.6897, 0.434, 0.6897, 0.2569, 0.7176, 0.257, 0.1782, 0.774, 0.1784, 0.799, 0.00129, 0.799, 0.001124, 0.774, 0.9012, 0.4343, 0.8762, 0.4341, 0.8762, 0.257, 0.9012, 0.2571, 0.8269, 0.8904, 0.799, 0.8904, 0.799, 0.7133, 0.8269, 0.7132, 0.6897, 0.434, 0.6608, 0.434, 0.6608, 0.2569, 0.6897, 0.2569, 0.8762, 0.4341, 0.8483, 0.434, 0.8483, 0.2569, 0.8762, 0.257, 0.799, 0.8904, 0.774, 0.8906, 0.774, 0.7135, 0.799, 0.7133, 0.6608, 0.434, 0.6329, 0.4341, 0.6329, 0.257, 0.6608, 0.2569, 0.8483, 0.434, 0.8194, 0.434, 0.8194, 0.2569, 0.8483, 0.2569, 0.1786, 0.6438, 0.1784, 0.6642, 0.00129, 0.6642, 0.001525, 0.6438, 0.6329, 0.4341, 0.6079, 0.4343, 0.6079, 0.2571, 0.6329, 0.257, 0.8194, 0.434, 0.7915, 0.4341, 0.7915, 0.257, 0.8194, 0.2569, 0.2917, 0.9181, 0.3236, 0.9182, 0.3232, 0.9606, 0.2906, 0.9605, 0.6812, 0.5932, 0.7085, 0.5934, 0.7103, 0.6357, 0.6823, 0.6355, 0.8772, 0.6399, 0.9102, 0.6399, 0.9106, 0.6823, 0.8768, 0.6823, 0.7085, 0.5934, 0.7308, 0.5936, 0.7331, 0.6359, 0.7103, 0.6357, 0.1636, 0.9813, 0.1638, 0.958, 0.2062, 0.9598, 0.2059, 0.9837, 0.7345, 0.7268, 0.7072, 0.727, 0.7082, 0.6847, 0.7361, 0.6845, 0.5503, 0.894, 0.579, 0.8942, 0.5778, 0.9365, 0.5485, 0.9363, 0.1641, 0.8644, 0.164, 0.8325, 0.2064, 0.8314, 0.2065, 0.864, 0.2631, 0.9179, 0.2917, 0.9181, 0.2906, 0.9605, 0.2613, 0.9603, 0.7072, 0.727, 0.6767, 0.7271, 0.677, 0.6848, 0.7082, 0.6847, 0.7135, 0.6819, 0.6862, 0.6821, 0.6872, 0.6398, 0.7152, 0.6396, 0.6758, 0.8942, 0.7044, 0.894, 0.7062, 0.9363, 0.6769, 0.9365, 0.8453, 0.6398, 0.8772, 0.6399, 0.8768, 0.6823, 0.8442, 0.6822, 0.6767, 0.7271, 0.6451, 0.7272, 0.6447, 0.6849, 0.677, 0.6848, 0.3885, 0.9181, 0.4171, 0.9179, 0.4189, 0.9603, 0.3897, 0.9605, 0.6862, 0.6821, 0.6557, 0.6822, 0.656, 0.6399, 0.6872, 0.6398, 0.6451, 0.7272, 0.6146, 0.7271, 0.6135, 0.6848, 0.6447, 0.6849, 0.527, 0.8937, 0.5503, 0.894, 0.5485, 0.9363, 0.5246, 0.9361, 0.6557, 0.6822, 0.6242, 0.6823, 0.6237, 0.64, 0.656, 0.6399, 0.1641, 0.8975, 0.1641, 0.8644, 0.2065, 0.864, 0.2065, 0.8978, 0.6146, 0.7271, 0.5873, 0.727, 0.5855, 0.6847, 0.6135, 0.6848, 0.6242, 0.6823, 0.5937, 0.6822, 0.5925, 0.6399, 0.6237, 0.64, 0.2397, 0.9177, 0.2631, 0.9179, 0.2613, 0.9603, 0.2374, 0.96, 0.6439, 0.8943, 0.6758, 0.8942, 0.6769, 0.9365, 0.6443, 0.9366, 0.8483, 0.434, 0.8762, 0.4341, 0.8762, 0.4739, 0.8483, 0.4738, 0.8878, 0.08064, 0.8876, 0.05131, 0.9275, 0.0503, 0.9276, 0.08026, 0.8269, 0.8904, 0.8558, 0.8904, 0.8558, 0.9302, 0.8269, 0.9302, 0.4395, 0.6759, 0.4102, 0.6758, 0.4105, 0.6359, 0.4405, 0.636, 0.8762, 0.4341, 0.9012, 0.4343, 0.9012, 0.4741, 0.8762, 0.4739, 0.8878, 0.111, 0.8878, 0.08064, 0.9276, 0.08026, 0.9277, 0.1113, 0.8558, 0.8904, 0.8837, 0.8904, 0.8837, 0.9302, 0.8558, 0.9302, 0.4658, 0.676, 0.4395, 0.6759, 0.4405, 0.636, 0.4673, 0.6362, 0.9012, 0.4343, 0.9217, 0.4345, 0.9217, 0.4743, 0.9012, 0.4741, 0.8878, 0.1403, 0.8878, 0.111, 0.9277, 0.1113, 0.9276, 0.1412, 0.8837, 0.8904, 0.9087, 0.8906, 0.9087, 0.9304, 0.8837, 0.9302, 0.4873, 0.6763, 0.4658, 0.676, 0.4673, 0.6362, 0.4893, 0.6365, 0.8876, 0.1667, 0.8878, 0.1403, 0.9276, 0.1412, 0.9275, 0.1681, 0.9087, 0.8906, 0.9292, 0.8908, 0.9292, 0.9306, 0.9087, 0.9304, 0.8874, 0.1881, 0.8876, 0.1667, 0.9275, 0.1681, 0.9273, 0.19, 0.6079, 0.4343, 0.6329, 0.4341, 0.6329, 0.4739, 0.6079, 0.4741, 0.4658, 0.8138, 0.4656, 0.7875, 0.5055, 0.786, 0.5056, 0.8129, 0.6329, 0.4341, 0.6608, 0.434, 0.6608, 0.4738, 0.6329, 0.4739, 0.1784, 0.799, 0.1782, 0.774, 0.218, 0.774, 0.2182, 0.799, 0.4659, 0.8431, 0.4658, 0.8138, 0.5056, 0.8129, 0.5057, 0.8428, 0.6608, 0.434, 0.6897, 0.434, 0.6897, 0.4738, 0.6608, 0.4738, 0.8855, 0.1397, 0.8858, 0.166, 0.8459, 0.1676, 0.8457, 0.1407, 0.1782, 0.774, 0.1782, 0.7461, 0.218, 0.7461, 0.218, 0.774, 0.4659, 0.8735, 0.4659, 0.8431, 0.5057, 0.8428, 0.5057, 0.8738, 0.5575, 0.7324, 0.5803, 0.7553, 0.5768, 0.7599, 0.5529, 0.736, 0.5413, 0.7045, 0.5575, 0.7324, 0.5529, 0.736, 0.536, 0.7067, 0.533, 0.6733, 0.5413, 0.7045, 0.536, 0.7067, 0.5272, 0.674, 0.533, 0.641, 0.533, 0.6733, 0.5272, 0.674, 0.5272, 0.6402, 0.5413, 0.6098, 0.533, 0.641, 0.5272, 0.6402, 0.536, 0.6076, 0.5575, 0.5818, 0.5413, 0.6098, 0.536, 0.6076, 0.5529, 0.5783, 0.5803, 0.559, 0.5575, 0.5818, 0.5529, 0.5783, 0.5768, 0.5544, 0.6083, 0.5428, 0.5803, 0.559, 0.5768, 0.5544, 0.6061, 0.5375, 0.6395, 0.5345, 0.6083, 0.5428, 0.6061, 0.5375, 0.6387, 0.5287, 0.6718, 0.5345, 0.6395, 0.5345, 0.6387, 0.5287, 0.6725, 0.5287, 0.703, 0.5428, 0.6718, 0.5345, 0.6725, 0.5287, 0.7052, 0.5375, 0.7309, 0.559, 0.703, 0.5428, 0.7052, 0.5375, 0.7345, 0.5544, 0.7538, 0.5818, 0.7309, 0.559, 0.7345, 0.5544, 0.7584, 0.5783, 0.7699, 0.6098, 0.7538, 0.5818, 0.7584, 0.5783, 0.7753, 0.6076, 0.7783, 0.641, 0.7699, 0.6098, 0.7753, 0.6076, 0.784, 0.6402, 0.7783, 0.6733, 0.7783, 0.641, 0.784, 0.6402, 0.784, 0.674, 0.7699, 0.7045, 0.7783, 0.6733, 0.784, 0.674, 0.7753, 0.7067, 0.7538, 0.7324, 0.7699, 0.7045, 0.7753, 0.7067, 0.7584, 0.736, 0.7309, 0.7553, 0.7538, 0.7324, 0.7584, 0.736, 0.7345, 0.7599, 0.703, 0.7714, 0.7309, 0.7553, 0.7345, 0.7599, 0.7052, 0.7768, 0.6718, 0.7798, 0.703, 0.7714, 0.7052, 0.7768, 0.6725, 0.7855, 0.6395, 0.7798, 0.6718, 0.7798, 0.6725, 0.7855, 0.6387, 0.7855, 0.6083, 0.7714, 0.6395, 0.7798, 0.6387, 0.7855, 0.6061, 0.7768, 0.5803, 0.7553, 0.6083, 0.7714, 0.6061, 0.7768, 0.5768, 0.7599, 0.4407, 0.6787, 0.463, 0.6789, 0.4653, 0.7212, 0.4425, 0.7209, 0.164, 0.8325, 0.1638, 0.8039, 0.2062, 0.8021, 0.2064, 0.8314, 0.579, 0.8942, 0.6109, 0.8943, 0.6105, 0.9366, 0.5778, 0.9365, 0.6507, 0.5932, 0.6812, 0.5932, 0.6823, 0.6355, 0.6512, 0.6355, 0.4134, 0.6785, 0.4407, 0.6787, 0.4425, 0.7209, 0.4145, 0.7208, 0.1638, 0.958, 0.164, 0.9294, 0.2064, 0.9305, 0.2062, 0.9598, 0.6192, 0.5932, 0.6507, 0.5932, 0.6512, 0.6355, 0.6189, 0.6355, 0.9102, 0.6399, 0.9421, 0.6398, 0.9433, 0.6822, 0.9106, 0.6823, 0.3829, 0.6785, 0.4134, 0.6785, 0.4145, 0.7208, 0.3833, 0.7208, 0.5887, 0.5934, 0.6192, 0.5932, 0.6189, 0.6355, 0.5877, 0.6357, 0.3236, 0.9182, 0.3566, 0.9182, 0.357, 0.9606, 0.3232, 0.9606, 0.3513, 0.6785, 0.3829, 0.6785, 0.3833, 0.7208, 0.351, 0.7208, 0.7933, 0.6394, 0.8167, 0.6396, 0.8149, 0.682, 0.791, 0.6817, 0.6109, 0.8943, 0.6439, 0.8943, 0.6443, 0.9366, 0.6105, 0.9366, 0.5614, 0.5936, 0.5887, 0.5934, 0.5877, 0.6357, 0.5597, 0.6359, 0.3209, 0.6787, 0.3513, 0.6785, 0.351, 0.7208, 0.3198, 0.7209, 0.164, 0.9294, 0.1641, 0.8975, 0.2065, 0.8978, 0.2064, 0.9305, 0.5664, 0.6821, 0.544, 0.6819, 0.5417, 0.6396, 0.5646, 0.6398, 0.9421, 0.6398, 0.9707, 0.6396, 0.9725, 0.682, 0.9433, 0.6822, 0.2935, 0.6789, 0.3209, 0.6787, 0.3198, 0.7209, 0.2919, 0.7212, 0.5937, 0.6822, 0.5664, 0.6821, 0.5646, 0.6398, 0.5925, 0.6399, 0.3566, 0.9182, 0.3885, 0.9181, 0.3897, 0.9605, 0.357, 0.9606, 0.5873, 0.727, 0.565, 0.7268, 0.5627, 0.6845, 0.5855, 0.6847, 0.8167, 0.6396, 0.8453, 0.6398, 0.8442, 0.6822, 0.8149, 0.682, 0.35, 0.7999, 0.3231, 0.7844, 0.328, 0.778, 0.3531, 0.7924, 0.3231, 0.7844, 0.3012, 0.7625, 0.3076, 0.7575, 0.328, 0.778, 0.3012, 0.7625, 0.2857, 0.7356, 0.2932, 0.7325, 0.3076, 0.7575, 0.2857, 0.7356, 0.2776, 0.7057, 0.2857, 0.7046, 0.2932, 0.7325, 0.2776, 0.7057, 0.2776, 0.6747, 0.2857, 0.6757, 0.2857, 0.7046, 0.2776, 0.6747, 0.2857, 0.6447, 0.2932, 0.6478, 0.2857, 0.6757, 0.2857, 0.6447, 0.3012, 0.6179, 0.3076, 0.6228, 0.2932, 0.6478, 0.3012, 0.6179, 0.3231, 0.5959, 0.328, 0.6024, 0.3076, 0.6228, 0.3231, 0.5959, 0.35, 0.5804, 0.3531, 0.5879, 0.328, 0.6024, 0.35, 0.5804, 0.3799, 0.5724, 0.381, 0.5804, 0.3531, 0.5879, 0.3799, 0.5724, 0.4109, 0.5724, 0.4099, 0.5804, 0.381, 0.5804, 0.4109, 0.5724, 0.4409, 0.5804, 0.4378, 0.5879, 0.4099, 0.5804, 0.4409, 0.5804, 0.4677, 0.5959, 0.4628, 0.6024, 0.4378, 0.5879, 0.4677, 0.5959, 0.4897, 0.6179, 0.4832, 0.6228, 0.4628, 0.6024, 0.4897, 0.6179, 0.5052, 0.6447, 0.4977, 0.6478, 0.4832, 0.6228, 0.5052, 0.6447, 0.5132, 0.6747, 0.5051, 0.6757, 0.4977, 0.6478, 0.5132, 0.6747, 0.5132, 0.7057, 0.5051, 0.7046, 0.5051, 0.6757, 0.5132, 0.7057, 0.5052, 0.7356, 0.4977, 0.7325, 0.5051, 0.7046, 0.5052, 0.7356, 0.4897, 0.7625, 0.4832, 0.7575, 0.4977, 0.7325, 0.4897, 0.7625, 0.4677, 0.7844, 0.4628, 0.778, 0.4832, 0.7575, 0.4677, 0.7844, 0.4409, 0.7999, 0.4378, 0.7924, 0.4628, 0.778, 0.4409, 0.7999, 0.4109, 0.808, 0.4099, 0.7999, 0.4378, 0.7924, 0.4109, 0.808, 0.3799, 0.808, 0.381, 0.7999, 0.4099, 0.7999, 0.3799, 0.808, 0.35, 0.7999, 0.3531, 0.7924, 0.381, 0.7999, 0.4102, 0.6758, 0.3798, 0.6758, 0.3795, 0.6359, 0.4105, 0.6359, 0.799, 0.8904, 0.8269, 0.8904, 0.8269, 0.9302, 0.799, 0.9302, 0.8876, 0.05131, 0.8874, 0.025, 0.9273, 0.02345, 0.9275, 0.0503, 0.8194, 0.434, 0.8483, 0.434, 0.8483, 0.4738, 0.8194, 0.4738, 0.3798, 0.6758, 0.3505, 0.6759, 0.3495, 0.636, 0.3795, 0.6359, 0.774, 0.8906, 0.799, 0.8904, 0.799, 0.9302, 0.774, 0.9304, 0.8858, 0.002895, 0.8855, 0.02437, 0.8457, 0.02293, 0.8459, 0.001002, 0.7915, 0.4341, 0.8194, 0.434, 0.8194, 0.4738, 0.7915, 0.4739, 0.3505, 0.6759, 0.3242, 0.676, 0.3227, 0.6362, 0.3495, 0.636, 0.1784, 0.6642, 0.1786, 0.6438, 0.2184, 0.6438, 0.2182, 0.6642, 0.8855, 0.02437, 0.8854, 0.05067, 0.8456, 0.04979, 0.8457, 0.02293, 0.7665, 0.4343, 0.7915, 0.4341, 0.7915, 0.4739, 0.7665, 0.4741, 0.3242, 0.676, 0.3027, 0.6763, 0.3008, 0.6365, 0.3227, 0.6362, 0.1782, 0.6892, 0.1784, 0.6642, 0.2182, 0.6642, 0.218, 0.6892, 0.8854, 0.05067, 0.8854, 0.08001, 0.8455, 0.07975, 0.8456, 0.04979, 0.7426, 0.4343, 0.7631, 0.4345, 0.7631, 0.4743, 0.7426, 0.4741, 0.4656, 0.9291, 0.4658, 0.9028, 0.5056, 0.9038, 0.5055, 0.9306, 0.1782, 0.7172, 0.1782, 0.6892, 0.218, 0.6892, 0.218, 0.7172, 0.8854, 0.08001, 0.8854, 0.1104, 0.8456, 0.1108, 0.8455, 0.07975, 0.7176, 0.4341, 0.7426, 0.4343, 0.7426, 0.4741, 0.7176, 0.4739, 0.4658, 0.9028, 0.4659, 0.8735, 0.5057, 0.8738, 0.5056, 0.9038, 0.1782, 0.7461, 0.1782, 0.7172, 0.218, 0.7172, 0.218, 0.7461, 0.8854, 0.1104, 0.8855, 0.1397, 0.8457, 0.1407, 0.8456, 0.1108, 0.6897, 0.434, 0.7176, 0.4341, 0.7176, 0.4739, 0.6897, 0.4738, 0.2216, 0.8793, 0.2216, 0.7547, 0.2491, 0.755, 0.2491, 0.8796, 0.1252, 0.9995, 0.0006333, 0.9995, 0.0009503, 0.9719, 0.1255, 0.9719, 0.7752, 0.601, 0.7752, 0.4764, 0.8027, 0.4767, 0.8027, 0.6013, 0.5088, 0.8553, 0.5088, 0.7308, 0.5364, 0.7311, 0.5364, 0.8556, 0.7472, 0.7491, 0.7472, 0.8546, 0.7291, 0.9124, 0.7291, 0.7878, 0.2267, 0.001308, 0.3322, 0.001308, 0.2934, 0.01945, 0.1689, 0.01945, 0.5503, 0.894, 0.527, 0.8937, 0.5088, 0.8553, 0.5364, 0.8556, 0.772, 0.4943, 0.6666, 0.4943, 0.6088, 0.4762, 0.7333, 0.4762, 0.7472, 0.8546, 0.7706, 0.8549, 0.7566, 0.9127, 0.7291, 0.9124, 0.1638, 0.958, 0.1636, 0.9813, 0.1252, 0.9995, 0.1255, 0.9719, 0.6217, 0.5714, 0.7272, 0.5714, 0.6884, 0.5895, 0.5639, 0.5895, 0.6666, 0.4943, 0.6663, 0.5177, 0.6085, 0.5038, 0.6088, 0.4762, 0.2177, 0.3469, 0.3232, 0.3469, 0.2845, 0.3651, 0.1599, 0.3651, 0.2512, 0.808, 0.2512, 0.7025, 0.2693, 0.6447, 0.2693, 0.7692, 0.2631, 0.9179, 0.2397, 0.9177, 0.2216, 0.8793, 0.2491, 0.8796, 0.8167, 0.6396, 0.7933, 0.6394, 0.7752, 0.601, 0.8027, 0.6013])
me_cylindre.materials.append(mat_iss_itdp)
me_cylindre.update()

# ---- objects
ob_itdp = bpy.data.objects.new('ITDP', me_cube_001)
ob_col = bpy.data.objects.new('Col', me_cube_004)
ob_port = bpy.data.objects.new('Port', me_cylindre)

# ---- transforms, parenting, visibility, modifiers, constraints
ob_itdp.location = (0.0, 0.0, 0.0)
ob_itdp.scale = (0.3308, 0.3308, 0.0261)
_m = ob_itdp.modifiers.new('Lisser selon l’angle', 'NODES')
_m.node_group = ng_smooth_by_angle
_m.use_pin_to_last = True
_m.show_group_selector = False
ob_col.location = (0.0, 0.0, 0.0)
ob_col.scale = (0.4977, 0.4977, 0.4977)
ob_port.location = (0.0, 0.0, 0.04209)
ob_port.rotation_euler = (0.0, -0.0, 0.1298)
ob_port.scale = (-0.2522, -0.2522, -0.03979)
_m = ob_port.modifiers.new('Lisser selon l’angle', 'NODES')
_m.node_group = ng_smooth_by_angle
_m.use_pin_to_last = True
_m.show_group_selector = False

# ---- collection membership
scene.collection.objects.link(ob_itdp)
scene.collection.objects.link(ob_col)
scene.collection.objects.link(ob_port)

# ---- scene / render settings (as saved in the file)
scene.frame_start = 1; scene.frame_end = 250; scene.frame_set(2)
scene.render.engine = 'BLENDER_EEVEE_NEXT'
bpy.context.view_layer.update()

# ---- added for rendering (the .blend has no active camera and no usable light): camera, sun
cam_auto = bpy.data.cameras.new('AutoCamera')
cam_auto.lens = 50.0
cam_auto.sensor_width = 36.0
cam_auto.clip_end = 1000.0
ob_auto_camera = bpy.data.objects.new('AutoCamera', cam_auto)
scene.collection.objects.link(ob_auto_camera)
ob_auto_camera.location = (1.10409, -1.32491, 0.89347)
ob_auto_camera.rotation_euler = (1.09748, -7.21219e-08, 0.694738)
scene.camera = ob_auto_camera
light_auto_sun = bpy.data.lights.new('AutoSun', 'SUN')
light_auto_sun.energy = 3.0
light_auto_sun.angle = 0.0523599
ob_auto_sun = bpy.data.objects.new('AutoSun', light_auto_sun)
scene.collection.objects.link(ob_auto_sun)
ob_auto_sun.rotation_euler = (0.872665, 0.174533, 0.523599)
bpy.context.view_layer.update()
